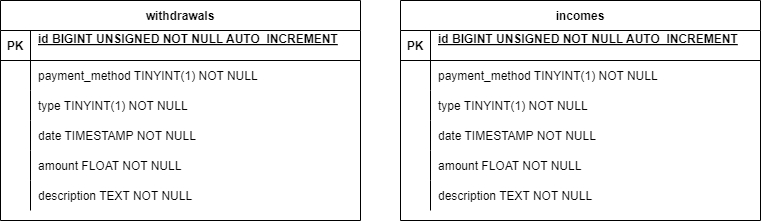

The diagram above was exported from draw.io. Its source (the exported page's mxGraphModel, read from the mxfile embedded in the PNG):
<mxGraphModel dx="323" dy="568" grid="1" gridSize="10" guides="1" tooltips="1" connect="1" arrows="1" fold="1" page="1" pageScale="1" pageWidth="850" pageHeight="1100" math="0" shadow="0" extFonts="Permanent Marker^https://fonts.googleapis.com/css?family=Permanent+Marker">
  <root>
    <mxCell id="0" />
    <mxCell id="1" parent="0" />
    <mxCell id="C-vyLk0tnHw3VtMMgP7b-12" value="" style="edgeStyle=entityRelationEdgeStyle;endArrow=ERzeroToMany;startArrow=ERone;endFill=1;startFill=0;" parent="1" target="C-vyLk0tnHw3VtMMgP7b-17" edge="1">
      <mxGeometry width="100" height="100" relative="1" as="geometry">
        <mxPoint x="700" y="164.9999999999999" as="sourcePoint" />
        <mxPoint x="460" y="205" as="targetPoint" />
      </mxGeometry>
    </mxCell>
    <mxCell id="yyorC7IaZMEuT4XIWdLs-1" value="withdrawals" style="shape=table;startSize=30;container=1;collapsible=1;childLayout=tableLayout;fixedRows=1;rowLines=0;fontStyle=1;align=center;resizeLast=1;" vertex="1" parent="1">
      <mxGeometry x="850" y="90" width="360" height="220" as="geometry" />
    </mxCell>
    <mxCell id="yyorC7IaZMEuT4XIWdLs-2" value="" style="shape=partialRectangle;collapsible=0;dropTarget=0;pointerEvents=0;fillColor=none;points=[[0,0.5],[1,0.5]];portConstraint=eastwest;top=0;left=0;right=0;bottom=1;" vertex="1" parent="yyorC7IaZMEuT4XIWdLs-1">
      <mxGeometry y="30" width="360" height="30" as="geometry" />
    </mxCell>
    <mxCell id="yyorC7IaZMEuT4XIWdLs-3" value="PK" style="shape=partialRectangle;overflow=hidden;connectable=0;fillColor=none;top=0;left=0;bottom=0;right=0;fontStyle=1;" vertex="1" parent="yyorC7IaZMEuT4XIWdLs-2">
      <mxGeometry width="30" height="30" as="geometry">
        <mxRectangle width="30" height="30" as="alternateBounds" />
      </mxGeometry>
    </mxCell>
    <mxCell id="yyorC7IaZMEuT4XIWdLs-4" value="id BIGINT UNSIGNED NOT NULL AUTO_INCREMENT&#10;" style="shape=partialRectangle;overflow=hidden;connectable=0;fillColor=none;top=0;left=0;bottom=0;right=0;align=left;spacingLeft=6;fontStyle=5;" vertex="1" parent="yyorC7IaZMEuT4XIWdLs-2">
      <mxGeometry x="30" width="330" height="30" as="geometry">
        <mxRectangle width="330" height="30" as="alternateBounds" />
      </mxGeometry>
    </mxCell>
    <mxCell id="yyorC7IaZMEuT4XIWdLs-5" value="" style="shape=partialRectangle;collapsible=0;dropTarget=0;pointerEvents=0;fillColor=none;points=[[0,0.5],[1,0.5]];portConstraint=eastwest;top=0;left=0;right=0;bottom=0;" vertex="1" parent="yyorC7IaZMEuT4XIWdLs-1">
      <mxGeometry y="60" width="360" height="30" as="geometry" />
    </mxCell>
    <mxCell id="yyorC7IaZMEuT4XIWdLs-6" value="" style="shape=partialRectangle;overflow=hidden;connectable=0;fillColor=none;top=0;left=0;bottom=0;right=0;" vertex="1" parent="yyorC7IaZMEuT4XIWdLs-5">
      <mxGeometry width="30" height="30" as="geometry">
        <mxRectangle width="30" height="30" as="alternateBounds" />
      </mxGeometry>
    </mxCell>
    <mxCell id="yyorC7IaZMEuT4XIWdLs-7" value="payment_method TINYINT(1) NOT NULL" style="shape=partialRectangle;overflow=hidden;connectable=0;fillColor=none;top=0;left=0;bottom=0;right=0;align=left;spacingLeft=6;" vertex="1" parent="yyorC7IaZMEuT4XIWdLs-5">
      <mxGeometry x="30" width="330" height="30" as="geometry">
        <mxRectangle width="330" height="30" as="alternateBounds" />
      </mxGeometry>
    </mxCell>
    <mxCell id="yyorC7IaZMEuT4XIWdLs-8" value="" style="shape=partialRectangle;collapsible=0;dropTarget=0;pointerEvents=0;fillColor=none;points=[[0,0.5],[1,0.5]];portConstraint=eastwest;top=0;left=0;right=0;bottom=0;" vertex="1" parent="yyorC7IaZMEuT4XIWdLs-1">
      <mxGeometry y="90" width="360" height="30" as="geometry" />
    </mxCell>
    <mxCell id="yyorC7IaZMEuT4XIWdLs-9" value="" style="shape=partialRectangle;overflow=hidden;connectable=0;fillColor=none;top=0;left=0;bottom=0;right=0;" vertex="1" parent="yyorC7IaZMEuT4XIWdLs-8">
      <mxGeometry width="30" height="30" as="geometry">
        <mxRectangle width="30" height="30" as="alternateBounds" />
      </mxGeometry>
    </mxCell>
    <mxCell id="yyorC7IaZMEuT4XIWdLs-10" value="type TINYINT(1) NOT NULL" style="shape=partialRectangle;overflow=hidden;connectable=0;fillColor=none;top=0;left=0;bottom=0;right=0;align=left;spacingLeft=6;" vertex="1" parent="yyorC7IaZMEuT4XIWdLs-8">
      <mxGeometry x="30" width="330" height="30" as="geometry">
        <mxRectangle width="330" height="30" as="alternateBounds" />
      </mxGeometry>
    </mxCell>
    <mxCell id="yyorC7IaZMEuT4XIWdLs-11" value="" style="shape=partialRectangle;collapsible=0;dropTarget=0;pointerEvents=0;fillColor=none;points=[[0,0.5],[1,0.5]];portConstraint=eastwest;top=0;left=0;right=0;bottom=0;" vertex="1" parent="yyorC7IaZMEuT4XIWdLs-1">
      <mxGeometry y="120" width="360" height="30" as="geometry" />
    </mxCell>
    <mxCell id="yyorC7IaZMEuT4XIWdLs-12" value="" style="shape=partialRectangle;overflow=hidden;connectable=0;fillColor=none;top=0;left=0;bottom=0;right=0;" vertex="1" parent="yyorC7IaZMEuT4XIWdLs-11">
      <mxGeometry width="30" height="30" as="geometry">
        <mxRectangle width="30" height="30" as="alternateBounds" />
      </mxGeometry>
    </mxCell>
    <mxCell id="yyorC7IaZMEuT4XIWdLs-13" value="date TIMESTAMP NOT NULL" style="shape=partialRectangle;overflow=hidden;connectable=0;fillColor=none;top=0;left=0;bottom=0;right=0;align=left;spacingLeft=6;" vertex="1" parent="yyorC7IaZMEuT4XIWdLs-11">
      <mxGeometry x="30" width="330" height="30" as="geometry">
        <mxRectangle width="330" height="30" as="alternateBounds" />
      </mxGeometry>
    </mxCell>
    <mxCell id="yyorC7IaZMEuT4XIWdLs-14" value="" style="shape=partialRectangle;collapsible=0;dropTarget=0;pointerEvents=0;fillColor=none;points=[[0,0.5],[1,0.5]];portConstraint=eastwest;top=0;left=0;right=0;bottom=0;" vertex="1" parent="yyorC7IaZMEuT4XIWdLs-1">
      <mxGeometry y="150" width="360" height="30" as="geometry" />
    </mxCell>
    <mxCell id="yyorC7IaZMEuT4XIWdLs-15" value="" style="shape=partialRectangle;overflow=hidden;connectable=0;fillColor=none;top=0;left=0;bottom=0;right=0;" vertex="1" parent="yyorC7IaZMEuT4XIWdLs-14">
      <mxGeometry width="30" height="30" as="geometry">
        <mxRectangle width="30" height="30" as="alternateBounds" />
      </mxGeometry>
    </mxCell>
    <mxCell id="yyorC7IaZMEuT4XIWdLs-16" value="amount FLOAT NOT NULL" style="shape=partialRectangle;overflow=hidden;connectable=0;fillColor=none;top=0;left=0;bottom=0;right=0;align=left;spacingLeft=6;" vertex="1" parent="yyorC7IaZMEuT4XIWdLs-14">
      <mxGeometry x="30" width="330" height="30" as="geometry">
        <mxRectangle width="330" height="30" as="alternateBounds" />
      </mxGeometry>
    </mxCell>
    <mxCell id="yyorC7IaZMEuT4XIWdLs-17" value="" style="shape=partialRectangle;collapsible=0;dropTarget=0;pointerEvents=0;fillColor=none;points=[[0,0.5],[1,0.5]];portConstraint=eastwest;top=0;left=0;right=0;bottom=0;" vertex="1" parent="yyorC7IaZMEuT4XIWdLs-1">
      <mxGeometry y="180" width="360" height="30" as="geometry" />
    </mxCell>
    <mxCell id="yyorC7IaZMEuT4XIWdLs-18" value="" style="shape=partialRectangle;overflow=hidden;connectable=0;fillColor=none;top=0;left=0;bottom=0;right=0;" vertex="1" parent="yyorC7IaZMEuT4XIWdLs-17">
      <mxGeometry width="30" height="30" as="geometry">
        <mxRectangle width="30" height="30" as="alternateBounds" />
      </mxGeometry>
    </mxCell>
    <mxCell id="yyorC7IaZMEuT4XIWdLs-19" value="description TEXT NOT NULL" style="shape=partialRectangle;overflow=hidden;connectable=0;fillColor=none;top=0;left=0;bottom=0;right=0;align=left;spacingLeft=6;" vertex="1" parent="yyorC7IaZMEuT4XIWdLs-17">
      <mxGeometry x="30" width="330" height="30" as="geometry">
        <mxRectangle width="330" height="30" as="alternateBounds" />
      </mxGeometry>
    </mxCell>
    <mxCell id="yyorC7IaZMEuT4XIWdLs-20" value="incomes" style="shape=table;startSize=30;container=1;collapsible=1;childLayout=tableLayout;fixedRows=1;rowLines=0;fontStyle=1;align=center;resizeLast=1;" vertex="1" parent="1">
      <mxGeometry x="1250" y="90" width="360" height="220" as="geometry" />
    </mxCell>
    <mxCell id="yyorC7IaZMEuT4XIWdLs-21" value="" style="shape=partialRectangle;collapsible=0;dropTarget=0;pointerEvents=0;fillColor=none;points=[[0,0.5],[1,0.5]];portConstraint=eastwest;top=0;left=0;right=0;bottom=1;" vertex="1" parent="yyorC7IaZMEuT4XIWdLs-20">
      <mxGeometry y="30" width="360" height="30" as="geometry" />
    </mxCell>
    <mxCell id="yyorC7IaZMEuT4XIWdLs-22" value="PK" style="shape=partialRectangle;overflow=hidden;connectable=0;fillColor=none;top=0;left=0;bottom=0;right=0;fontStyle=1;" vertex="1" parent="yyorC7IaZMEuT4XIWdLs-21">
      <mxGeometry width="30" height="30" as="geometry">
        <mxRectangle width="30" height="30" as="alternateBounds" />
      </mxGeometry>
    </mxCell>
    <mxCell id="yyorC7IaZMEuT4XIWdLs-23" value="id BIGINT UNSIGNED NOT NULL AUTO_INCREMENT&#10;" style="shape=partialRectangle;overflow=hidden;connectable=0;fillColor=none;top=0;left=0;bottom=0;right=0;align=left;spacingLeft=6;fontStyle=5;" vertex="1" parent="yyorC7IaZMEuT4XIWdLs-21">
      <mxGeometry x="30" width="330" height="30" as="geometry">
        <mxRectangle width="330" height="30" as="alternateBounds" />
      </mxGeometry>
    </mxCell>
    <mxCell id="yyorC7IaZMEuT4XIWdLs-24" value="" style="shape=partialRectangle;collapsible=0;dropTarget=0;pointerEvents=0;fillColor=none;points=[[0,0.5],[1,0.5]];portConstraint=eastwest;top=0;left=0;right=0;bottom=0;" vertex="1" parent="yyorC7IaZMEuT4XIWdLs-20">
      <mxGeometry y="60" width="360" height="30" as="geometry" />
    </mxCell>
    <mxCell id="yyorC7IaZMEuT4XIWdLs-25" value="" style="shape=partialRectangle;overflow=hidden;connectable=0;fillColor=none;top=0;left=0;bottom=0;right=0;" vertex="1" parent="yyorC7IaZMEuT4XIWdLs-24">
      <mxGeometry width="30" height="30" as="geometry">
        <mxRectangle width="30" height="30" as="alternateBounds" />
      </mxGeometry>
    </mxCell>
    <mxCell id="yyorC7IaZMEuT4XIWdLs-26" value="payment_method TINYINT(1) NOT NULL" style="shape=partialRectangle;overflow=hidden;connectable=0;fillColor=none;top=0;left=0;bottom=0;right=0;align=left;spacingLeft=6;" vertex="1" parent="yyorC7IaZMEuT4XIWdLs-24">
      <mxGeometry x="30" width="330" height="30" as="geometry">
        <mxRectangle width="330" height="30" as="alternateBounds" />
      </mxGeometry>
    </mxCell>
    <mxCell id="yyorC7IaZMEuT4XIWdLs-27" value="" style="shape=partialRectangle;collapsible=0;dropTarget=0;pointerEvents=0;fillColor=none;points=[[0,0.5],[1,0.5]];portConstraint=eastwest;top=0;left=0;right=0;bottom=0;" vertex="1" parent="yyorC7IaZMEuT4XIWdLs-20">
      <mxGeometry y="90" width="360" height="30" as="geometry" />
    </mxCell>
    <mxCell id="yyorC7IaZMEuT4XIWdLs-28" value="" style="shape=partialRectangle;overflow=hidden;connectable=0;fillColor=none;top=0;left=0;bottom=0;right=0;" vertex="1" parent="yyorC7IaZMEuT4XIWdLs-27">
      <mxGeometry width="30" height="30" as="geometry">
        <mxRectangle width="30" height="30" as="alternateBounds" />
      </mxGeometry>
    </mxCell>
    <mxCell id="yyorC7IaZMEuT4XIWdLs-29" value="type TINYINT(1) NOT NULL" style="shape=partialRectangle;overflow=hidden;connectable=0;fillColor=none;top=0;left=0;bottom=0;right=0;align=left;spacingLeft=6;" vertex="1" parent="yyorC7IaZMEuT4XIWdLs-27">
      <mxGeometry x="30" width="330" height="30" as="geometry">
        <mxRectangle width="330" height="30" as="alternateBounds" />
      </mxGeometry>
    </mxCell>
    <mxCell id="yyorC7IaZMEuT4XIWdLs-30" value="" style="shape=partialRectangle;collapsible=0;dropTarget=0;pointerEvents=0;fillColor=none;points=[[0,0.5],[1,0.5]];portConstraint=eastwest;top=0;left=0;right=0;bottom=0;" vertex="1" parent="yyorC7IaZMEuT4XIWdLs-20">
      <mxGeometry y="120" width="360" height="30" as="geometry" />
    </mxCell>
    <mxCell id="yyorC7IaZMEuT4XIWdLs-31" value="" style="shape=partialRectangle;overflow=hidden;connectable=0;fillColor=none;top=0;left=0;bottom=0;right=0;" vertex="1" parent="yyorC7IaZMEuT4XIWdLs-30">
      <mxGeometry width="30" height="30" as="geometry">
        <mxRectangle width="30" height="30" as="alternateBounds" />
      </mxGeometry>
    </mxCell>
    <mxCell id="yyorC7IaZMEuT4XIWdLs-32" value="date TIMESTAMP NOT NULL" style="shape=partialRectangle;overflow=hidden;connectable=0;fillColor=none;top=0;left=0;bottom=0;right=0;align=left;spacingLeft=6;" vertex="1" parent="yyorC7IaZMEuT4XIWdLs-30">
      <mxGeometry x="30" width="330" height="30" as="geometry">
        <mxRectangle width="330" height="30" as="alternateBounds" />
      </mxGeometry>
    </mxCell>
    <mxCell id="yyorC7IaZMEuT4XIWdLs-33" value="" style="shape=partialRectangle;collapsible=0;dropTarget=0;pointerEvents=0;fillColor=none;points=[[0,0.5],[1,0.5]];portConstraint=eastwest;top=0;left=0;right=0;bottom=0;" vertex="1" parent="yyorC7IaZMEuT4XIWdLs-20">
      <mxGeometry y="150" width="360" height="30" as="geometry" />
    </mxCell>
    <mxCell id="yyorC7IaZMEuT4XIWdLs-34" value="" style="shape=partialRectangle;overflow=hidden;connectable=0;fillColor=none;top=0;left=0;bottom=0;right=0;" vertex="1" parent="yyorC7IaZMEuT4XIWdLs-33">
      <mxGeometry width="30" height="30" as="geometry">
        <mxRectangle width="30" height="30" as="alternateBounds" />
      </mxGeometry>
    </mxCell>
    <mxCell id="yyorC7IaZMEuT4XIWdLs-35" value="amount FLOAT NOT NULL" style="shape=partialRectangle;overflow=hidden;connectable=0;fillColor=none;top=0;left=0;bottom=0;right=0;align=left;spacingLeft=6;" vertex="1" parent="yyorC7IaZMEuT4XIWdLs-33">
      <mxGeometry x="30" width="330" height="30" as="geometry">
        <mxRectangle width="330" height="30" as="alternateBounds" />
      </mxGeometry>
    </mxCell>
    <mxCell id="yyorC7IaZMEuT4XIWdLs-36" value="" style="shape=partialRectangle;collapsible=0;dropTarget=0;pointerEvents=0;fillColor=none;points=[[0,0.5],[1,0.5]];portConstraint=eastwest;top=0;left=0;right=0;bottom=0;" vertex="1" parent="yyorC7IaZMEuT4XIWdLs-20">
      <mxGeometry y="180" width="360" height="30" as="geometry" />
    </mxCell>
    <mxCell id="yyorC7IaZMEuT4XIWdLs-37" value="" style="shape=partialRectangle;overflow=hidden;connectable=0;fillColor=none;top=0;left=0;bottom=0;right=0;" vertex="1" parent="yyorC7IaZMEuT4XIWdLs-36">
      <mxGeometry width="30" height="30" as="geometry">
        <mxRectangle width="30" height="30" as="alternateBounds" />
      </mxGeometry>
    </mxCell>
    <mxCell id="yyorC7IaZMEuT4XIWdLs-38" value="description TEXT NOT NULL" style="shape=partialRectangle;overflow=hidden;connectable=0;fillColor=none;top=0;left=0;bottom=0;right=0;align=left;spacingLeft=6;" vertex="1" parent="yyorC7IaZMEuT4XIWdLs-36">
      <mxGeometry x="30" width="330" height="30" as="geometry">
        <mxRectangle width="330" height="30" as="alternateBounds" />
      </mxGeometry>
    </mxCell>
  </root>
</mxGraphModel>